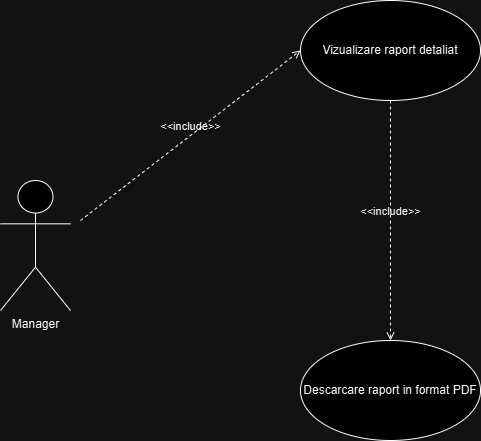

The diagram above was exported from draw.io. Its source (the exported page's mxGraphModel, read from the mxfile embedded in the PNG):
<mxGraphModel dx="1434" dy="746" grid="1" gridSize="10" guides="1" tooltips="1" connect="1" arrows="1" fold="1" page="1" pageScale="1" pageWidth="850" pageHeight="1100" math="0" shadow="0">
  <root>
    <mxCell id="0" />
    <mxCell id="1" parent="0" />
    <mxCell id="WgNDusxf8g_4hOirzAkM-1" value="Manager&lt;div&gt;&lt;br&gt;&lt;/div&gt;" style="shape=umlActor;verticalLabelPosition=bottom;verticalAlign=top;html=1;" vertex="1" parent="1">
      <mxGeometry x="80" y="240" width="70" height="130" as="geometry" />
    </mxCell>
    <mxCell id="WgNDusxf8g_4hOirzAkM-2" value="Vizualizare raport detaliat" style="ellipse;whiteSpace=wrap;html=1;" vertex="1" parent="1">
      <mxGeometry x="380" y="60" width="180" height="100" as="geometry" />
    </mxCell>
    <mxCell id="WgNDusxf8g_4hOirzAkM-4" value="Descarcare raport in format PDF" style="ellipse;whiteSpace=wrap;html=1;" vertex="1" parent="1">
      <mxGeometry x="380" y="400" width="180" height="100" as="geometry" />
    </mxCell>
    <mxCell id="WgNDusxf8g_4hOirzAkM-14" value="&amp;lt;&amp;lt;include&amp;gt;&amp;gt;" style="html=1;verticalAlign=bottom;labelBackgroundColor=none;endArrow=open;endFill=0;dashed=1;rounded=0;entryX=0;entryY=0.5;entryDx=0;entryDy=0;" edge="1" parent="1" target="WgNDusxf8g_4hOirzAkM-2">
      <mxGeometry width="160" relative="1" as="geometry">
        <mxPoint x="160" y="280" as="sourcePoint" />
        <mxPoint x="320" y="280" as="targetPoint" />
      </mxGeometry>
    </mxCell>
    <mxCell id="WgNDusxf8g_4hOirzAkM-15" value="&amp;lt;&amp;lt;include&amp;gt;&amp;gt;" style="html=1;verticalAlign=bottom;labelBackgroundColor=none;endArrow=open;endFill=0;dashed=1;rounded=0;entryX=0.5;entryY=0;entryDx=0;entryDy=0;exitX=0.5;exitY=1;exitDx=0;exitDy=0;" edge="1" parent="1" source="WgNDusxf8g_4hOirzAkM-2" target="WgNDusxf8g_4hOirzAkM-4">
      <mxGeometry width="160" relative="1" as="geometry">
        <mxPoint x="470" y="180" as="sourcePoint" />
        <mxPoint x="701.52" y="274.29999999999995" as="targetPoint" />
      </mxGeometry>
    </mxCell>
  </root>
</mxGraphModel>